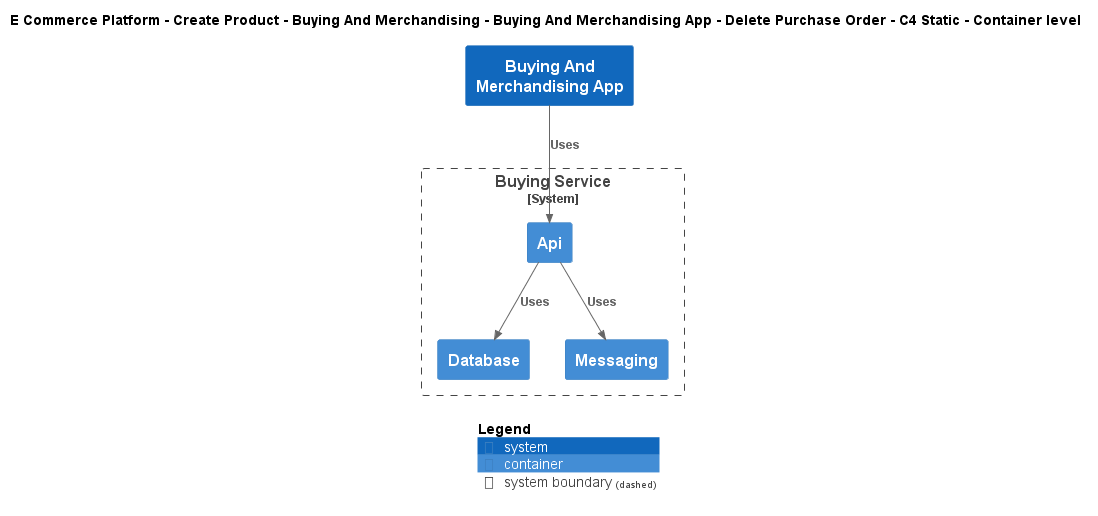

The diagram above was rendered by PlantUML. Its source (embedded in the PNG):
@startuml
!include ..\..\..\..\..\..\..\.c4s\C4_Container.puml

AddElementTag("c4interflow:lifecycle:new", $bgColor=green, $fontColor=#ffffff, $borderColor=green, $shadowing="False")
AddElementTag("c4interflow:lifecycle:changed", $bgColor=orange, $fontColor=#ffffff, $borderColor=orange, $shadowing="False")
AddElementTag("c4interflow:lifecycle:removed", $bgColor=red, $fontColor=#ffffff, $borderColor=red, $shadowing="False")

AddRelTag("c4interflow:lifecycle:new", $textColor=green, $lineColor=green)
AddRelTag("c4interflow:lifecycle:changed", $textColor=orange, $lineColor=orange)
AddRelTag("c4interflow:lifecycle:removed", $textColor=red, $lineColor=red)

SHOW_PERSON_PORTRAIT()
LAYOUT_TOP_DOWN()

skinparam linetype polyline

title E Commerce Platform - Create Product - Buying And Merchandising - Buying And Merchandising App - Delete Purchase Order - C4 Static - Container level

System(ECommercePlatform.CreateProduct.BuyingAndMerchandising.SoftwareSystems.BuyingAndMerchandisingApp, "Buying And Merchandising App", "")

System_Boundary(ECommercePlatform.CreateProduct.BuyingAndMerchandising.SoftwareSystems.BuyingService, "Buying Service") {
    Container(ECommercePlatform.CreateProduct.BuyingAndMerchandising.SoftwareSystems.BuyingService.Containers.Api, "Api", "", "")
    Container(ECommercePlatform.CreateProduct.BuyingAndMerchandising.SoftwareSystems.BuyingService.Containers.Database, "Database", "", "")
    Container(ECommercePlatform.CreateProduct.BuyingAndMerchandising.SoftwareSystems.BuyingService.Containers.Messaging, "Messaging", "", "")
}

Rel(ECommercePlatform.CreateProduct.BuyingAndMerchandising.SoftwareSystems.BuyingAndMerchandisingApp, ECommercePlatform.CreateProduct.BuyingAndMerchandising.SoftwareSystems.BuyingService.Containers.Api, "Uses")
Rel(ECommercePlatform.CreateProduct.BuyingAndMerchandising.SoftwareSystems.BuyingService.Containers.Api, ECommercePlatform.CreateProduct.BuyingAndMerchandising.SoftwareSystems.BuyingService.Containers.Database, "Uses")
Rel(ECommercePlatform.CreateProduct.BuyingAndMerchandising.SoftwareSystems.BuyingService.Containers.Api, ECommercePlatform.CreateProduct.BuyingAndMerchandising.SoftwareSystems.BuyingService.Containers.Messaging, "Uses")


SHOW_LEGEND()
@enduml